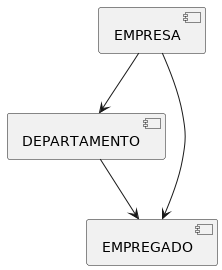

The diagram above was rendered by PlantUML. Its source (embedded in the PNG):
@startuml microsservices-flow

    [EMPRESA]
    [DEPARTAMENTO]
    [EMPREGADO]

    [EMPRESA] --> [DEPARTAMENTO]
    [EMPRESA] --> [EMPREGADO]
    [DEPARTAMENTO] --> [EMPREGADO]

@enduml